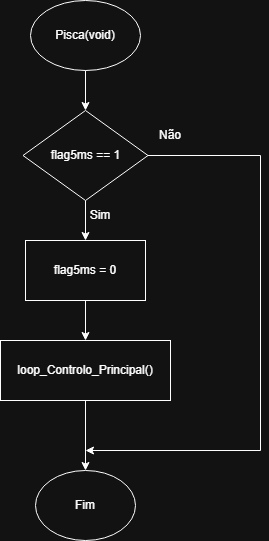

The diagram above was exported from draw.io. Its source (the exported page's mxGraphModel, read from the mxfile embedded in the PNG):
<mxGraphModel dx="464" dy="742" grid="1" gridSize="10" guides="1" tooltips="1" connect="1" arrows="1" fold="1" page="1" pageScale="1" pageWidth="3300" pageHeight="4681" math="0" shadow="0">
  <root>
    <mxCell id="0" />
    <mxCell id="1" parent="0" />
    <mxCell id="f5X7bZUW7auS8EbXNPaK-1" parent="1" style="ellipse;whiteSpace=wrap;html=1;" value="Pisca(void)" vertex="1">
      <mxGeometry height="70" width="110" x="130" y="50" as="geometry" />
    </mxCell>
    <mxCell id="f5X7bZUW7auS8EbXNPaK-2" parent="1" style="rhombus;whiteSpace=wrap;html=1;" value="flag5ms == 1" vertex="1">
      <mxGeometry height="90" width="125" x="122.5" y="160" as="geometry" />
    </mxCell>
    <mxCell id="f5X7bZUW7auS8EbXNPaK-3" parent="1" style="rounded=0;whiteSpace=wrap;html=1;" value="flag5ms = 0" vertex="1">
      <mxGeometry height="60" width="120" x="125" y="290" as="geometry" />
    </mxCell>
    <mxCell id="f5X7bZUW7auS8EbXNPaK-5" parent="1" style="rounded=0;whiteSpace=wrap;html=1;" value="loop_Controlo_Principal()" vertex="1">
      <mxGeometry height="60" width="170" x="100" y="390" as="geometry" />
    </mxCell>
    <mxCell id="f5X7bZUW7auS8EbXNPaK-6" edge="1" parent="1" source="f5X7bZUW7auS8EbXNPaK-1" style="endArrow=classic;html=1;rounded=0;exitX=0.5;exitY=1;exitDx=0;exitDy=0;entryX=0.5;entryY=0;entryDx=0;entryDy=0;" target="f5X7bZUW7auS8EbXNPaK-2" value="">
      <mxGeometry height="50" relative="1" width="50" as="geometry">
        <mxPoint x="220" y="410" as="sourcePoint" />
        <mxPoint x="270" y="360" as="targetPoint" />
      </mxGeometry>
    </mxCell>
    <mxCell id="f5X7bZUW7auS8EbXNPaK-7" edge="1" parent="1" source="f5X7bZUW7auS8EbXNPaK-2" style="endArrow=classic;html=1;rounded=0;exitX=0.5;exitY=1;exitDx=0;exitDy=0;entryX=0.5;entryY=0;entryDx=0;entryDy=0;" target="f5X7bZUW7auS8EbXNPaK-3" value="">
      <mxGeometry height="50" relative="1" width="50" as="geometry">
        <mxPoint x="220" y="410" as="sourcePoint" />
        <mxPoint x="270" y="360" as="targetPoint" />
      </mxGeometry>
    </mxCell>
    <mxCell id="f5X7bZUW7auS8EbXNPaK-8" edge="1" parent="1" source="f5X7bZUW7auS8EbXNPaK-3" style="endArrow=classic;html=1;rounded=0;exitX=0.5;exitY=1;exitDx=0;exitDy=0;entryX=0.5;entryY=0;entryDx=0;entryDy=0;" target="f5X7bZUW7auS8EbXNPaK-5" value="">
      <mxGeometry height="50" relative="1" width="50" as="geometry">
        <mxPoint x="220" y="410" as="sourcePoint" />
        <mxPoint x="270" y="360" as="targetPoint" />
      </mxGeometry>
    </mxCell>
    <mxCell id="f5X7bZUW7auS8EbXNPaK-9" parent="1" style="ellipse;whiteSpace=wrap;html=1;" value="Fim" vertex="1">
      <mxGeometry height="70" width="100" x="135" y="520" as="geometry" />
    </mxCell>
    <mxCell id="f5X7bZUW7auS8EbXNPaK-10" edge="1" parent="1" source="f5X7bZUW7auS8EbXNPaK-5" style="endArrow=classic;html=1;rounded=0;exitX=0.5;exitY=1;exitDx=0;exitDy=0;entryX=0.5;entryY=0;entryDx=0;entryDy=0;" target="f5X7bZUW7auS8EbXNPaK-9" value="">
      <mxGeometry height="50" relative="1" width="50" as="geometry">
        <mxPoint x="220" y="410" as="sourcePoint" />
        <mxPoint x="270" y="360" as="targetPoint" />
      </mxGeometry>
    </mxCell>
    <mxCell id="f5X7bZUW7auS8EbXNPaK-11" parent="1" style="text;html=1;whiteSpace=wrap;strokeColor=none;fillColor=none;align=center;verticalAlign=middle;rounded=0;" value="Sim" vertex="1">
      <mxGeometry height="30" width="60" x="170" y="250" as="geometry" />
    </mxCell>
    <mxCell id="f5X7bZUW7auS8EbXNPaK-12" edge="1" parent="1" source="f5X7bZUW7auS8EbXNPaK-2" style="endArrow=classic;html=1;rounded=0;exitX=1;exitY=0.5;exitDx=0;exitDy=0;" value="">
      <mxGeometry height="50" relative="1" width="50" as="geometry">
        <Array as="points">
          <mxPoint x="360" y="205" />
          <mxPoint x="360" y="500" />
        </Array>
        <mxPoint x="220" y="410" as="sourcePoint" />
        <mxPoint x="185" y="500" as="targetPoint" />
      </mxGeometry>
    </mxCell>
    <mxCell id="f5X7bZUW7auS8EbXNPaK-13" parent="1" style="text;html=1;whiteSpace=wrap;strokeColor=none;fillColor=none;align=center;verticalAlign=middle;rounded=0;" value="Não" vertex="1">
      <mxGeometry height="30" width="60" x="240" y="170" as="geometry" />
    </mxCell>
  </root>
</mxGraphModel>